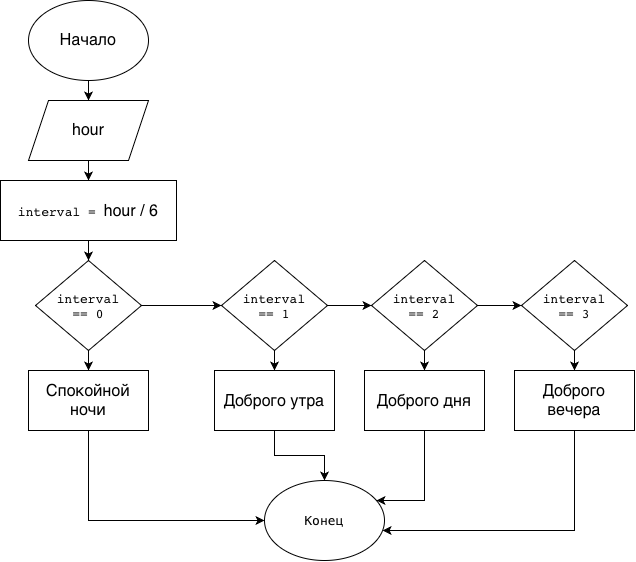

The diagram above was exported from draw.io. Its source (the exported page's mxGraphModel, read from the mxfile embedded in the PNG):
<mxGraphModel dx="1203" dy="815" grid="1" gridSize="10" guides="1" tooltips="1" connect="1" arrows="1" fold="1" page="1" pageScale="1" pageWidth="827" pageHeight="1169" math="0" shadow="0">
  <root>
    <mxCell id="0" />
    <mxCell id="1" parent="0" />
    <mxCell id="uavx8nbzezPSDwnOHLj9-3" edge="1" parent="1" source="uavx8nbzezPSDwnOHLj9-1" style="edgeStyle=orthogonalEdgeStyle;rounded=0;orthogonalLoop=1;jettySize=auto;html=1;" target="uavx8nbzezPSDwnOHLj9-2" value="">
      <mxGeometry relative="1" as="geometry" />
    </mxCell>
    <mxCell id="uavx8nbzezPSDwnOHLj9-1" parent="1" style="ellipse;whiteSpace=wrap;html=1;shapeInside=1;" value="&lt;span style=&quot;font-size: medium; text-align: start; caret-color: rgb(0, 0, 0); color: rgb(0, 0, 0);&quot;&gt;Начало&lt;/span&gt;" vertex="1">
      <mxGeometry height="80" width="120" x="354" y="140" as="geometry" />
    </mxCell>
    <mxCell id="uavx8nbzezPSDwnOHLj9-5" edge="1" parent="1" source="uavx8nbzezPSDwnOHLj9-2" style="edgeStyle=orthogonalEdgeStyle;rounded=0;orthogonalLoop=1;jettySize=auto;html=1;" target="uavx8nbzezPSDwnOHLj9-4" value="">
      <mxGeometry relative="1" as="geometry" />
    </mxCell>
    <mxCell id="uavx8nbzezPSDwnOHLj9-2" parent="1" style="shape=parallelogram;perimeter=parallelogramPerimeter;whiteSpace=wrap;html=1;shapeInside=1;fixedSize=1;" value="&lt;span style=&quot;font-size: medium; text-align: start; caret-color: rgb(0, 0, 0); color: rgb(0, 0, 0);&quot;&gt;hour&lt;/span&gt;" vertex="1">
      <mxGeometry height="60" width="120" x="354" y="240" as="geometry" />
    </mxCell>
    <mxCell id="uavx8nbzezPSDwnOHLj9-7" edge="1" parent="1" source="uavx8nbzezPSDwnOHLj9-4" style="edgeStyle=orthogonalEdgeStyle;rounded=0;orthogonalLoop=1;jettySize=auto;html=1;" target="uavx8nbzezPSDwnOHLj9-6" value="">
      <mxGeometry relative="1" as="geometry" />
    </mxCell>
    <mxCell id="uavx8nbzezPSDwnOHLj9-4" parent="1" style="whiteSpace=wrap;html=1;" value="&lt;code style=&quot;font-size: medium;&quot;&gt;interval =&amp;nbsp;&lt;/code&gt;&lt;span style=&quot;font-size: medium;&quot;&gt;hour / 6&lt;/span&gt;" vertex="1">
      <mxGeometry height="60" width="176" x="326" y="320" as="geometry" />
    </mxCell>
    <mxCell id="uavx8nbzezPSDwnOHLj9-9" edge="1" parent="1" source="uavx8nbzezPSDwnOHLj9-6" style="edgeStyle=orthogonalEdgeStyle;rounded=0;orthogonalLoop=1;jettySize=auto;html=1;" value="">
      <mxGeometry relative="1" as="geometry">
        <mxPoint x="414" y="510" as="targetPoint" />
      </mxGeometry>
    </mxCell>
    <mxCell id="uavx8nbzezPSDwnOHLj9-11" edge="1" parent="1" source="uavx8nbzezPSDwnOHLj9-6" style="edgeStyle=orthogonalEdgeStyle;rounded=0;orthogonalLoop=1;jettySize=auto;html=1;" target="uavx8nbzezPSDwnOHLj9-10" value="">
      <mxGeometry relative="1" as="geometry" />
    </mxCell>
    <mxCell id="uavx8nbzezPSDwnOHLj9-6" parent="1" style="rhombus;whiteSpace=wrap;html=1;shapeInside=1;" value="&lt;code style=&quot;font-size: medium; text-align: start;&quot;&gt;interval == 0&lt;/code&gt;" vertex="1">
      <mxGeometry height="90" width="106" x="361" y="400" as="geometry" />
    </mxCell>
    <mxCell id="uavx8nbzezPSDwnOHLj9-13" edge="1" parent="1" source="uavx8nbzezPSDwnOHLj9-10" style="edgeStyle=orthogonalEdgeStyle;rounded=0;orthogonalLoop=1;jettySize=auto;html=1;" target="uavx8nbzezPSDwnOHLj9-12" value="">
      <mxGeometry relative="1" as="geometry" />
    </mxCell>
    <mxCell id="uavx8nbzezPSDwnOHLj9-18" edge="1" parent="1" source="uavx8nbzezPSDwnOHLj9-10" style="edgeStyle=orthogonalEdgeStyle;rounded=0;orthogonalLoop=1;jettySize=auto;html=1;" target="uavx8nbzezPSDwnOHLj9-15" value="">
      <mxGeometry relative="1" as="geometry" />
    </mxCell>
    <mxCell id="uavx8nbzezPSDwnOHLj9-10" parent="1" style="rhombus;whiteSpace=wrap;html=1;shapeInside=1;" value="&lt;code style=&quot;font-size: medium; text-align: start;&quot;&gt;interval == 1&lt;/code&gt;" vertex="1">
      <mxGeometry height="90" width="106" x="547" y="400" as="geometry" />
    </mxCell>
    <mxCell id="uavx8nbzezPSDwnOHLj9-29" edge="1" parent="1" source="uavx8nbzezPSDwnOHLj9-12" style="edgeStyle=orthogonalEdgeStyle;rounded=0;orthogonalLoop=1;jettySize=auto;html=1;" target="uavx8nbzezPSDwnOHLj9-27" value="">
      <mxGeometry relative="1" as="geometry" />
    </mxCell>
    <mxCell id="uavx8nbzezPSDwnOHLj9-12" parent="1" style="whiteSpace=wrap;html=1;" value="&lt;span style=&quot;font-size: medium; text-align: start;&quot;&gt;Доброго утра&lt;/span&gt;" vertex="1">
      <mxGeometry height="60" width="120" x="540" y="510" as="geometry" />
    </mxCell>
    <mxCell id="uavx8nbzezPSDwnOHLj9-14" edge="1" parent="1" source="uavx8nbzezPSDwnOHLj9-15" style="edgeStyle=orthogonalEdgeStyle;rounded=0;orthogonalLoop=1;jettySize=auto;html=1;" target="uavx8nbzezPSDwnOHLj9-16" value="">
      <mxGeometry relative="1" as="geometry" />
    </mxCell>
    <mxCell id="uavx8nbzezPSDwnOHLj9-26" edge="1" parent="1" source="uavx8nbzezPSDwnOHLj9-15" style="edgeStyle=orthogonalEdgeStyle;rounded=0;orthogonalLoop=1;jettySize=auto;html=1;" target="uavx8nbzezPSDwnOHLj9-21" value="">
      <mxGeometry relative="1" as="geometry" />
    </mxCell>
    <mxCell id="uavx8nbzezPSDwnOHLj9-15" parent="1" style="rhombus;whiteSpace=wrap;html=1;shapeInside=1;" value="&lt;code style=&quot;font-size: medium; text-align: start;&quot;&gt;interval == 2&lt;/code&gt;" vertex="1">
      <mxGeometry height="90" width="106" x="697" y="400" as="geometry" />
    </mxCell>
    <mxCell id="uavx8nbzezPSDwnOHLj9-30" edge="1" parent="1" source="uavx8nbzezPSDwnOHLj9-16" style="edgeStyle=orthogonalEdgeStyle;rounded=0;orthogonalLoop=1;jettySize=auto;html=1;" target="uavx8nbzezPSDwnOHLj9-27" value="">
      <mxGeometry relative="1" as="geometry">
        <Array as="points">
          <mxPoint x="750" y="640" />
        </Array>
      </mxGeometry>
    </mxCell>
    <mxCell id="uavx8nbzezPSDwnOHLj9-16" parent="1" style="whiteSpace=wrap;html=1;" value="&lt;span style=&quot;font-size: medium; text-align: start;&quot;&gt;Доброго дня&lt;/span&gt;" vertex="1">
      <mxGeometry height="60" width="120" x="690" y="510" as="geometry" />
    </mxCell>
    <mxCell id="uavx8nbzezPSDwnOHLj9-28" edge="1" parent="1" source="uavx8nbzezPSDwnOHLj9-17" style="edgeStyle=orthogonalEdgeStyle;rounded=0;orthogonalLoop=1;jettySize=auto;html=1;" target="uavx8nbzezPSDwnOHLj9-27" value="">
      <mxGeometry relative="1" as="geometry">
        <Array as="points">
          <mxPoint x="414" y="660" />
        </Array>
      </mxGeometry>
    </mxCell>
    <mxCell id="uavx8nbzezPSDwnOHLj9-17" parent="1" style="whiteSpace=wrap;html=1;" value="&lt;span style=&quot;font-size: medium; text-align: start;&quot;&gt;Спокойной ночи&lt;/span&gt;" vertex="1">
      <mxGeometry height="60" width="120" x="354" y="510" as="geometry" />
    </mxCell>
    <mxCell id="uavx8nbzezPSDwnOHLj9-19" edge="1" parent="1" source="uavx8nbzezPSDwnOHLj9-21" style="edgeStyle=orthogonalEdgeStyle;rounded=0;orthogonalLoop=1;jettySize=auto;html=1;" target="uavx8nbzezPSDwnOHLj9-22" value="">
      <mxGeometry relative="1" as="geometry" />
    </mxCell>
    <mxCell id="uavx8nbzezPSDwnOHLj9-21" parent="1" style="rhombus;whiteSpace=wrap;html=1;shapeInside=1;" value="&lt;code style=&quot;font-size: medium; text-align: start;&quot;&gt;interval == 3&lt;/code&gt;" vertex="1">
      <mxGeometry height="90" width="106" x="847" y="400" as="geometry" />
    </mxCell>
    <mxCell id="uavx8nbzezPSDwnOHLj9-31" edge="1" parent="1" source="uavx8nbzezPSDwnOHLj9-22" style="edgeStyle=orthogonalEdgeStyle;rounded=0;orthogonalLoop=1;jettySize=auto;html=1;" target="uavx8nbzezPSDwnOHLj9-27" value="">
      <mxGeometry relative="1" as="geometry">
        <Array as="points">
          <mxPoint x="900" y="670" />
        </Array>
      </mxGeometry>
    </mxCell>
    <mxCell id="uavx8nbzezPSDwnOHLj9-22" parent="1" style="whiteSpace=wrap;html=1;" value="&lt;span style=&quot;font-size: medium; text-align: start;&quot;&gt;Доброго вечера&lt;/span&gt;" vertex="1">
      <mxGeometry height="60" width="120" x="840" y="510" as="geometry" />
    </mxCell>
    <mxCell id="uavx8nbzezPSDwnOHLj9-27" parent="1" style="ellipse;whiteSpace=wrap;html=1;shapeInside=1;" value="&lt;code style=&quot;font-size: medium; font-style: normal; font-variant-caps: normal; font-weight: 400; letter-spacing: normal; orphans: 2; text-align: start; text-indent: 0px; text-transform: none; white-space: normal; widows: 2; word-spacing: 0px; -webkit-text-stroke-width: 0px; text-decoration: none; caret-color: rgb(0, 0, 0); color: rgb(0, 0, 0);&quot;&gt;Конец&lt;/code&gt;" vertex="1">
      <mxGeometry height="80" width="120" x="590" y="620" as="geometry" />
    </mxCell>
  </root>
</mxGraphModel>